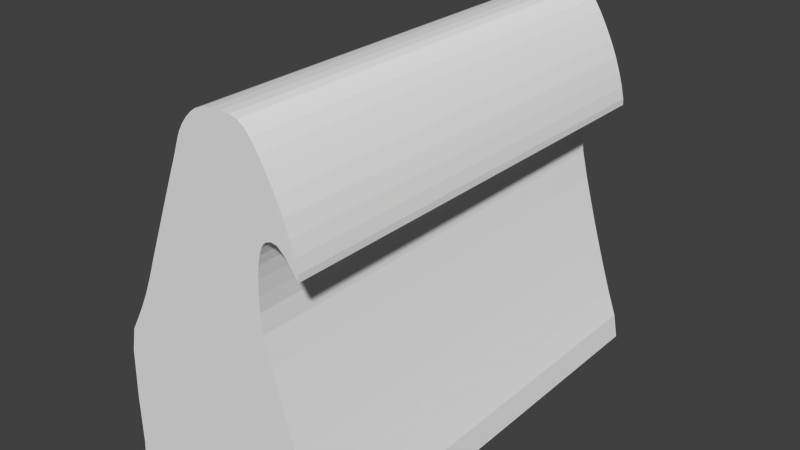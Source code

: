 # Source: golf.blend  (saved by Blender 2.76.0; exported with 4.5.12 LTS)
import bpy
from mathutils import Matrix  # noqa: F401  (used for matrix-valued properties, if any)

bpy.ops.wm.read_factory_settings(use_empty=True)
scene = bpy.context.scene
scene.name = 'Scene'

# ---- collections
col_collection_1 = bpy.data.collections.new('Collection 1'); scene.collection.children.link(col_collection_1)

# ---- materials (node trees are filled in below, after node groups)
mat_material = bpy.data.materials.new('Material')
mat_material.alpha_threshold = 0.0
mat_material.use_transparent_shadow = False
mat_material.roughness = 0.5

# ---- material node trees

# ---- world
world_world = bpy.data.worlds.new('World'); scene.world = world_world
world_world.color = (0.05088, 0.05088, 0.05088)
world_world.use_sun_shadow = False
world_world.sun_shadow_jitter_overblur = 0.0
world_world.cycles.sampling_method = 'MANUAL'
world_world.cycles.sample_map_resolution = 256

# ---- meshes
me_plane = bpy.data.meshes.new('Plane')
me_plane.from_pydata([(-5.804, -0.3448, 3.238e-08), (-6.615, 0.05124, 1.6e-08), (-7.419, 0.4571, 2.301e-08), (-8.294, 1.26, 9.626e-09), (-8.184, 3.756, 2.376e-09), (-7.849, 4.273, -8.268e-09), (-7.255, 4.371, -2.384e-08), (-6.488, 4.085, -5.792e-08), (-5.845, 3.711, -9.433e-08), (-9.143, 1.804, -1.259e-08), (-10.35, 1.806, -1.081e-08), (-11.75, 2.358, -1.247e-08), (-13.05, 1.552, -3.538e-08), (-14.25, 1.096, -7.815e-08), (-15.25, 0.7163, -9.552e-08), (-16.13, 0.4199, -8.498e-08), (-16.94, 0.1862, -7.747e-08), (-11.0, 5.036, -2.841e-08), (-9.047, 4.966, -2.252e-08), (-11.51, 4.846, -2.754e-08), (-10.19, 4.971, -2.177e-08), (-12.08, 4.732, -3.293e-08), (-4.958, -0.7301, 5.231e-08), (-4.788, -0.586, 5.544e-08), (-5.34, -0.5687, 4.419e-08), (-5.83, 0.321, 3.327e-08), (-5.778, -1.011, 3.149e-08), (-6.589, -1.006, 1.536e-08), (-6.968, 0.2231, 1.638e-08), (-6.641, 1.108, 1.663e-08), (-6.26, -0.1182, 2.146e-08), (-7.888, 0.7904, 2.454e-08), (-7.419, -1.02, 2.326e-08), (-7.419, 1.934, 2.276e-08), (-8.694, 1.665, -7.494e-09), (-8.294, -1.019, 9.626e-09), (-8.267, 3.024, 7.814e-09), (-8.099, 4.192, -8.221e-09), (-8.599, 4.656, -1.678e-08), (-7.917, 3.2, 1.305e-08), (-7.593, 4.394, -1.241e-08), (-8.196, 5.219, -2.892e-08), (-7.494, 3.741, 5.005e-09), (-6.874, 4.251, -3.99e-08), (-7.464, 4.925, -3.618e-08), (-7.047, 3.816, -1.151e-08), (-6.133, 3.896, -7.652e-08), (-6.638, 4.46, -6.572e-08), (-6.337, 3.71, -5.011e-08), (-5.592, 3.527, -1.117e-07), (-5.974, 3.96, -9.957e-08), (-5.717, 3.462, -8.908e-08), (-9.683, 1.807, -1.169e-08), (-9.149, -1.007, -1.262e-08), (-9.117, 4.0, -1.506e-08), (-11.07, 1.943, -1.08e-08), (-10.36, -1.016, -1.034e-08), (-10.31, 4.008, -1.379e-08), (-12.41, 1.87, -1.935e-08), (-11.75, -1.023, -1.186e-08), (-12.0, 4.074, -1.826e-08), (-13.66, 1.321, -5.638e-08), (-13.05, -1.014, -3.538e-08), (-13.05, 4.118, -3.538e-08), (-14.8, 0.89, -9.357e-08), (-14.25, -0.9995, -7.815e-08), (-14.25, 3.191, -7.815e-08), (-15.68, 0.5633, -9.049e-08), (-15.28, -0.9913, -9.732e-08), (-15.23, 2.424, -9.371e-08), (-16.56, 0.2921, -8.023e-08), (-16.15, -0.993, -8.733e-08), (-16.11, 1.833, -8.263e-08), (-17.3, 0.0912, -7.571e-08), (-17.35, -1.005, -8.04e-08), (-16.94, 1.378, -7.454e-08), (-11.22, 4.924, -2.705e-08), (-8.956, 5.316, -3.249e-08), (-10.73, 4.983, -2.354e-08), (-10.03, 5.314, -3.225e-08), (-7.943, 2.716, 2.619e-08), (-10.96, 5.239, -3.713e-08), (-11.82, 4.787, -2.96e-08), (-11.6, 5.071, -4.316e-08), (-7.74, 3.566, 4.831e-09), (-12.08, 4.861, -5.203e-08), (-9.564, 4.974, -2.185e-08), (-11.53, 4.112, -1.596e-08), (-12.33, 4.678, -3.688e-08), (-4.788, -1.004, 5.544e-08), (-4.533, -1.007, 6.566e-08), (-5.291, -1.013, 4.475e-08), (-5.304, -0.1571, 4.519e-08), (-6.299, 0.7692, 2.273e-08), (-6.221, -1.006, 2.019e-08), (-6.961, -1.011, 1.654e-08), (-6.974, 1.457, 1.622e-08), (-7.888, -1.025, 2.46e-08), (-7.8, 2.4, 2.862e-08), (-8.695, -1.011, -7.502e-09), (-8.67, 3.751, -9.812e-09), (-7.847, 3.413, 7.712e-09), (-8.537, 5.283, -3.209e-08), (-7.323, 3.785, 1.79e-09), (-7.862, 5.107, -2.845e-08), (-6.706, 3.802, -3.032e-08), (-7.043, 4.701, -4.948e-08), (-5.991, 3.582, -6.999e-08), (-6.274, 4.211, -8.304e-08), (-5.567, 3.42, -1.041e-07), (-5.744, 3.727, -1.107e-07), (-9.69, -1.009, -1.16e-08), (-9.649, 4.007, -1.427e-08), (-11.07, -1.022, -1.002e-08), (-11.02, 4.287, -1.493e-08), (-12.41, -1.02, -1.92e-08), (-12.55, 4.495, -2.545e-08), (-13.66, -1.007, -5.638e-08), (-13.66, 3.649, -5.638e-08), (-14.8, -0.9933, -9.402e-08), (-14.79, 2.773, -9.312e-08), (-15.71, -0.9918, -9.333e-08), (-15.65, 2.118, -8.765e-08), (-16.57, -0.9969, -8.21e-08), (-16.56, 1.581, -7.836e-08), (-17.27, -0.7367, -7.926e-08), (-17.21, 0.9667, -7.304e-08), (-9.454, 5.325, -3.194e-08), (-10.57, 5.285, -3.384e-08), (-11.78, 4.439, -2.026e-08), (-11.28, 5.169, -4.07e-08), (-11.88, 4.962, -4.633e-08), (-7.616, 3.671, 4.049e-09), (-12.22, 4.766, -5.172e-08), (-7.949, 2.958, 1.962e-08), (-5.804, -0.3448, -8.468), (-6.615, 0.05124, -8.468), (-7.419, 0.4571, -8.468), (-8.294, 1.26, -8.468), (-8.184, 3.756, -8.468), (-7.849, 4.273, -8.468), (-7.255, 4.371, -8.468), (-6.488, 4.085, -8.468), (-5.845, 3.711, -8.468), (-9.143, 1.804, -8.468), (-10.35, 1.806, -8.468), (-11.75, 2.358, -8.468), (-13.05, 1.552, -8.468), (-14.25, 1.096, -8.468), (-15.25, 0.7163, -8.468), (-16.13, 0.4199, -8.468), (-16.94, 0.1862, -8.468), (-11.0, 5.036, -8.468), (-9.047, 4.966, -8.468), (-11.51, 4.846, -8.468), (-10.19, 4.971, -8.468), (-12.08, 4.732, -8.468), (-4.958, -0.7301, -8.468), (-4.788, -0.586, -8.468), (-5.34, -0.5687, -8.468), (-5.83, 0.321, -8.468), (-5.778, -1.011, -8.468), (-6.589, -1.006, -8.468), (-6.968, 0.2231, -8.468), (-6.641, 1.108, -8.468), (-6.26, -0.1182, -8.468), (-7.888, 0.7904, -8.468), (-7.419, -1.02, -8.468), (-7.419, 1.934, -8.468), (-8.694, 1.665, -8.468), (-8.294, -1.019, -8.468), (-8.267, 3.024, -8.468), (-8.099, 4.192, -8.468), (-8.599, 4.656, -8.468), (-7.917, 3.2, -8.468), (-7.593, 4.394, -8.468), (-8.196, 5.219, -8.468), (-7.494, 3.741, -8.468), (-6.874, 4.251, -8.468), (-7.464, 4.925, -8.468), (-7.047, 3.816, -8.468), (-6.133, 3.896, -8.468), (-6.638, 4.46, -8.468), (-6.337, 3.71, -8.468), (-5.592, 3.527, -8.468), (-5.974, 3.96, -8.468), (-5.717, 3.462, -8.468), (-9.683, 1.807, -8.468), (-9.149, -1.007, -8.468), (-9.117, 4.0, -8.468), (-11.07, 1.943, -8.468), (-10.36, -1.016, -8.468), (-10.31, 4.008, -8.468), (-12.41, 1.87, -8.468), (-11.75, -1.023, -8.468), (-12.0, 4.074, -8.468), (-13.66, 1.321, -8.468), (-13.05, -1.014, -8.468), (-13.05, 4.118, -8.468), (-14.8, 0.89, -8.468), (-14.25, -0.9995, -8.468), (-14.25, 3.191, -8.468), (-15.68, 0.5633, -8.468), (-15.28, -0.9913, -8.468), (-15.23, 2.424, -8.468), (-16.56, 0.2921, -8.468), (-16.15, -0.993, -8.468), (-16.11, 1.833, -8.468), (-17.3, 0.0912, -8.468), (-17.35, -1.005, -8.468), (-16.94, 1.378, -8.468), (-11.22, 4.924, -8.468), (-8.956, 5.316, -8.468), (-10.73, 4.983, -8.468), (-10.03, 5.314, -8.468), (-7.943, 2.716, -8.468), (-10.96, 5.239, -8.468), (-11.82, 4.787, -8.468), (-11.6, 5.071, -8.468), (-7.74, 3.566, -8.468), (-12.08, 4.861, -8.468), (-9.564, 4.974, -8.468), (-11.53, 4.112, -8.468), (-12.33, 4.678, -8.468), (-4.788, -1.004, -8.468), (-4.533, -1.007, -8.468), (-5.291, -1.013, -8.468), (-5.304, -0.1571, -8.468), (-6.299, 0.7692, -8.468), (-6.221, -1.006, -8.468), (-6.961, -1.011, -8.468), (-6.974, 1.457, -8.468), (-7.888, -1.025, -8.468), (-7.8, 2.4, -8.468), (-8.695, -1.011, -8.468), (-8.67, 3.751, -8.468), (-7.847, 3.413, -8.468), (-8.537, 5.283, -8.468), (-7.323, 3.785, -8.468), (-7.862, 5.107, -8.468), (-6.706, 3.802, -8.468), (-7.043, 4.701, -8.468), (-5.991, 3.582, -8.468), (-6.274, 4.211, -8.468), (-5.567, 3.42, -8.468), (-5.744, 3.727, -8.468), (-9.69, -1.009, -8.468), (-9.649, 4.007, -8.468), (-11.07, -1.022, -8.468), (-11.02, 4.287, -8.468), (-12.41, -1.02, -8.468), (-12.55, 4.495, -8.468), (-13.66, -1.007, -8.468), (-13.66, 3.649, -8.468), (-14.8, -0.9933, -8.468), (-14.79, 2.773, -8.468), (-15.71, -0.9918, -8.468), (-15.65, 2.118, -8.468), (-16.57, -0.9969, -8.468), (-16.56, 1.581, -8.468), (-17.27, -0.7367, -8.468), (-17.21, 0.9667, -8.468), (-9.454, 5.325, -8.468), (-10.57, 5.285, -8.468), (-11.78, 4.439, -8.468), (-11.28, 5.169, -8.468), (-11.88, 4.962, -8.468), (-7.616, 3.671, -8.468), (-12.22, 4.766, -8.468), (-7.949, 2.958, -8.468)], [], [(0, 25, 93, 30), (0, 30, 94, 26), (0, 26, 91, 24), (0, 24, 92, 25), (1, 29, 96, 28), (1, 28, 95, 27), (1, 27, 94, 30), (1, 30, 93, 29), (2, 32, 95, 28), (2, 28, 96, 33), (2, 33, 98, 31), (2, 31, 97, 32), (3, 35, 97, 31), (3, 31, 98, 36), (3, 36, 100, 34), (3, 34, 99, 35), (4, 38, 100, 36), (4, 36, 98, 80), (4, 80, 134, 39), (4, 39, 101, 37), (4, 37, 102, 38), (5, 41, 102, 37), (5, 37, 101, 84), (5, 84, 132, 42), (5, 42, 103, 40), (5, 40, 104, 41), (6, 44, 104, 40), (6, 40, 103, 45), (6, 45, 105, 43), (6, 43, 106, 44), (7, 47, 106, 43), (7, 43, 105, 48), (7, 48, 107, 46), (7, 46, 108, 47), (8, 50, 108, 46), (8, 46, 107, 51), (8, 51, 109, 49), (8, 49, 110, 50), (9, 53, 99, 34), (9, 34, 100, 54), (9, 54, 112, 52), (9, 52, 111, 53), (10, 56, 111, 52), (10, 52, 112, 57), (10, 57, 114, 55), (10, 55, 113, 56), (11, 59, 113, 55), (11, 55, 114, 87), (11, 87, 129, 60), (11, 60, 116, 58), (11, 58, 115, 59), (12, 62, 115, 58), (12, 58, 116, 63), (12, 63, 118, 61), (12, 61, 117, 62), (13, 65, 117, 61), (13, 61, 118, 66), (13, 66, 120, 64), (13, 64, 119, 65), (14, 68, 119, 64), (14, 64, 120, 69), (14, 69, 122, 67), (14, 67, 121, 68), (15, 71, 121, 67), (15, 67, 122, 72), (15, 72, 124, 70), (15, 70, 123, 71), (16, 74, 123, 70), (16, 70, 124, 75), (16, 75, 126, 73), (16, 73, 125, 74), (17, 76, 114, 78), (17, 78, 128, 81), (17, 81, 130, 76), (18, 54, 100, 38), (18, 38, 102, 77), (18, 77, 127, 86), (18, 86, 112, 54), (19, 87, 114, 76), (19, 76, 130, 83), (19, 83, 131, 82), (19, 82, 129, 87), (20, 57, 112, 86), (20, 86, 127, 79), (20, 79, 128, 78), (20, 78, 114, 57), (21, 60, 129, 82), (21, 82, 131, 85), (21, 85, 133, 88), (21, 88, 116, 60), (22, 23, 92, 24), (22, 24, 91, 89), (22, 89, 90, 23), (135, 165, 228, 160), (135, 161, 229, 165), (135, 159, 226, 161), (135, 160, 227, 159), (136, 163, 231, 164), (136, 162, 230, 163), (136, 165, 229, 162), (136, 164, 228, 165), (137, 163, 230, 167), (137, 168, 231, 163), (137, 166, 233, 168), (137, 167, 232, 166), (138, 166, 232, 170), (138, 171, 233, 166), (138, 169, 235, 171), (138, 170, 234, 169), (139, 171, 235, 173), (139, 215, 233, 171), (139, 174, 269, 215), (139, 172, 236, 174), (139, 173, 237, 172), (140, 172, 237, 176), (140, 219, 236, 172), (140, 177, 267, 219), (140, 175, 238, 177), (140, 176, 239, 175), (141, 175, 239, 179), (141, 180, 238, 175), (141, 178, 240, 180), (141, 179, 241, 178), (142, 178, 241, 182), (142, 183, 240, 178), (142, 181, 242, 183), (142, 182, 243, 181), (143, 181, 243, 185), (143, 186, 242, 181), (143, 184, 244, 186), (143, 185, 245, 184), (144, 169, 234, 188), (144, 189, 235, 169), (144, 187, 247, 189), (144, 188, 246, 187), (145, 187, 246, 191), (145, 192, 247, 187), (145, 190, 249, 192), (145, 191, 248, 190), (146, 190, 248, 194), (146, 222, 249, 190), (146, 195, 264, 222), (146, 193, 251, 195), (146, 194, 250, 193), (147, 193, 250, 197), (147, 198, 251, 193), (147, 196, 253, 198), (147, 197, 252, 196), (148, 196, 252, 200), (148, 201, 253, 196), (148, 199, 255, 201), (148, 200, 254, 199), (149, 199, 254, 203), (149, 204, 255, 199), (149, 202, 257, 204), (149, 203, 256, 202), (150, 202, 256, 206), (150, 207, 257, 202), (150, 205, 259, 207), (150, 206, 258, 205), (151, 205, 258, 209), (151, 210, 259, 205), (151, 208, 261, 210), (151, 209, 260, 208), (152, 213, 249, 211), (152, 216, 263, 213), (152, 211, 265, 216), (153, 173, 235, 189), (153, 212, 237, 173), (153, 221, 262, 212), (153, 189, 247, 221), (154, 211, 249, 222), (154, 218, 265, 211), (154, 217, 266, 218), (154, 222, 264, 217), (155, 221, 247, 192), (155, 214, 262, 221), (155, 213, 263, 214), (155, 192, 249, 213), (156, 217, 264, 195), (156, 220, 266, 217), (156, 223, 268, 220), (156, 195, 251, 223), (157, 159, 227, 158), (157, 224, 226, 159), (157, 158, 225, 224), (125, 260, 209, 74), (105, 240, 183, 48), (99, 234, 170, 35), (74, 209, 258, 123), (48, 183, 242, 107), (35, 170, 232, 97), (133, 268, 223, 88), (124, 259, 210, 75), (117, 252, 197, 62), (109, 244, 184, 49), (88, 223, 251, 116), (90, 225, 158, 23), (75, 210, 261, 126), (62, 197, 250, 115), (49, 184, 245, 110), (91, 226, 224, 89), (23, 158, 227, 92), (116, 251, 198, 63), (110, 245, 185, 50), (89, 224, 225, 90), (63, 198, 253, 118), (50, 185, 243, 108), (102, 237, 212, 77), (107, 242, 186, 51), (92, 227, 160, 25), (77, 212, 262, 127), (51, 186, 244, 109), (25, 160, 228, 93), (119, 254, 200, 65), (134, 269, 174, 39), (94, 229, 161, 26), (65, 200, 252, 117), (39, 174, 236, 101), (26, 161, 226, 91), (127, 262, 214, 79), (118, 253, 201, 66), (111, 246, 188, 53), (95, 230, 162, 27), (79, 214, 263, 128), (66, 201, 255, 120), (53, 188, 234, 99), (27, 162, 229, 94), (98, 233, 215, 80), (104, 239, 176, 41), (80, 215, 269, 134), (41, 176, 237, 102), (128, 263, 216, 81), (121, 256, 203, 68), (132, 267, 177, 42), (93, 228, 164, 29), (81, 216, 265, 130), (68, 203, 254, 119), (42, 177, 238, 103), (29, 164, 231, 96), (120, 255, 204, 69), (113, 248, 191, 56), (69, 204, 257, 122), (56, 191, 246, 111), (130, 265, 218, 83), (106, 241, 179, 44), (83, 218, 266, 131), (44, 179, 239, 104), (101, 236, 219, 84), (123, 258, 206, 71), (103, 238, 180, 45), (97, 232, 167, 32), (84, 219, 267, 132), (71, 206, 256, 121), (45, 180, 240, 105), (32, 167, 230, 95), (131, 266, 220, 85), (122, 257, 207, 72), (115, 250, 194, 59), (96, 231, 168, 33), (85, 220, 268, 133), (72, 207, 259, 124), (59, 194, 248, 113), (33, 168, 233, 98), (126, 261, 208, 73), (108, 243, 182, 47), (73, 208, 260, 125), (47, 182, 241, 106)])
_uv = me_plane.uv_layers.new(name='UVMap')
_uv.uv.foreach_set('vector', [0.9546, 0.05975, 0.9236, 0.06099, 0.9027, 0.08302, 0.9441, 0.08117, 0.9546, 0.05975, 0.9441, 0.08117, 0.9854, 0.07931, 0.9856, 0.05852, 0.9546, 0.05975, 0.9856, 0.05852, 0.9857, 0.0356, 0.965, 0.03792, 0.9546, 0.05975, 0.965, 0.03792, 0.9459, 0.03623, 0.9236, 0.06099, 0.9362, 0.09783, 0.8869, 0.09908, 0.8707, 0.1148, 0.9282, 0.1144, 0.9362, 0.09783, 0.9282, 0.1144, 0.9857, 0.1141, 0.9854, 0.09659, 0.9362, 0.09783, 0.9854, 0.09659, 0.9854, 0.07931, 0.9441, 0.08117, 0.9362, 0.09783, 0.9441, 0.08117, 0.9027, 0.08302, 0.8869, 0.09908, 0.9173, 0.1356, 0.9861, 0.1356, 0.9857, 0.1141, 0.9282, 0.1144, 0.9173, 0.1356, 0.9282, 0.1144, 0.8707, 0.1148, 0.8485, 0.1357, 0.9173, 0.1356, 0.8485, 0.1357, 0.8268, 0.1536, 0.9018, 0.1577, 0.9173, 0.1356, 0.9018, 0.1577, 0.9863, 0.1576, 0.9861, 0.1356, 0.8799, 0.1768, 0.9861, 0.1767, 0.9863, 0.1576, 0.9018, 0.1577, 0.8799, 0.1768, 0.9018, 0.1577, 0.8268, 0.1536, 0.7977, 0.1755, 0.8799, 0.1768, 0.7977, 0.1755, 0.7638, 0.1945, 0.861, 0.1956, 0.8799, 0.1768, 0.861, 0.1956, 0.9857, 0.1956, 0.9861, 0.1767, 0.7636, 0.1716, 0.7216, 0.1912, 0.7638, 0.1945, 0.7977, 0.1755, 0.7636, 0.1716, 0.7977, 0.1755, 0.8268, 0.1536, 0.812, 0.1603, 0.7636, 0.1716, 0.812, 0.1603, 0.8007, 0.1606, 0.7895, 0.1591, 0.7636, 0.1716, 0.7895, 0.1591, 0.7796, 0.1558, 0.7432, 0.1677, 0.7636, 0.1716, 0.7432, 0.1677, 0.6924, 0.1883, 0.7216, 0.1912, 0.7395, 0.1559, 0.6954, 0.1722, 0.6924, 0.1883, 0.7432, 0.1677, 0.7395, 0.1559, 0.7432, 0.1677, 0.7796, 0.1558, 0.7724, 0.1508, 0.7395, 0.1559, 0.7724, 0.1508, 0.7675, 0.145, 0.7643, 0.1392, 0.7395, 0.1559, 0.7643, 0.1392, 0.7622, 0.1312, 0.7338, 0.1439, 0.7395, 0.1559, 0.7338, 0.1439, 0.7006, 0.1565, 0.6954, 0.1722, 0.7349, 0.128, 0.7091, 0.1378, 0.7006, 0.1565, 0.7338, 0.1439, 0.7349, 0.128, 0.7338, 0.1439, 0.7622, 0.1312, 0.7607, 0.1182, 0.7349, 0.128, 0.7607, 0.1182, 0.7614, 0.1022, 0.7405, 0.1101, 0.7349, 0.128, 0.7405, 0.1101, 0.7195, 0.118, 0.7091, 0.1378, 0.7482, 0.09196, 0.7307, 0.09904, 0.7195, 0.118, 0.7405, 0.1101, 0.7482, 0.09196, 0.7405, 0.1101, 0.7614, 0.1022, 0.7657, 0.08488, 0.7482, 0.09196, 0.7657, 0.08488, 0.7716, 0.06861, 0.757, 0.07527, 0.7482, 0.09196, 0.757, 0.07527, 0.7423, 0.08193, 0.7307, 0.09904, 0.7656, 0.06177, 0.754, 0.0678, 0.7423, 0.08193, 0.757, 0.07527, 0.7656, 0.06177, 0.757, 0.07527, 0.7716, 0.06861, 0.7772, 0.05573, 0.7656, 0.06177, 0.7772, 0.05573, 0.7792, 0.04867, 0.7742, 0.04986, 0.7656, 0.06177, 0.7742, 0.04986, 0.7649, 0.057, 0.754, 0.0678, 0.8545, 0.2167, 0.9856, 0.2169, 0.9857, 0.1956, 0.861, 0.1956, 0.8545, 0.2167, 0.861, 0.1956, 0.7638, 0.1945, 0.7522, 0.2155, 0.8545, 0.2167, 0.7522, 0.2155, 0.7519, 0.2405, 0.8544, 0.242, 0.8545, 0.2167, 0.8544, 0.242, 0.9856, 0.2423, 0.9856, 0.2169, 0.8545, 0.2735, 0.986, 0.2737, 0.9856, 0.2423, 0.8544, 0.242, 0.8545, 0.2735, 0.8544, 0.242, 0.7519, 0.2405, 0.7519, 0.2715, 0.8545, 0.2735, 0.7519, 0.2715, 0.7389, 0.3049, 0.8481, 0.3072, 0.8545, 0.2735, 0.8481, 0.3072, 0.9863, 0.3072, 0.986, 0.2737, 0.8288, 0.3393, 0.9863, 0.3393, 0.9863, 0.3072, 0.8481, 0.3072, 0.8288, 0.3393, 0.8481, 0.3072, 0.7389, 0.3049, 0.747, 0.3287, 0.8288, 0.3393, 0.747, 0.3287, 0.7318, 0.3407, 0.7488, 0.3511, 0.8288, 0.3393, 0.7488, 0.3511, 0.7292, 0.377, 0.8515, 0.3702, 0.8288, 0.3393, 0.8515, 0.3702, 0.9862, 0.3701, 0.9863, 0.3393, 0.8664, 0.4, 0.986, 0.4, 0.9862, 0.3701, 0.8515, 0.3702, 0.8664, 0.4, 0.8515, 0.3702, 0.7292, 0.377, 0.7468, 0.4001, 0.8664, 0.4, 0.7468, 0.4001, 0.7687, 0.429, 0.8772, 0.4289, 0.8664, 0.4, 0.8772, 0.4289, 0.9857, 0.4289, 0.986, 0.4, 0.8877, 0.4568, 0.9853, 0.4568, 0.9857, 0.4289, 0.8772, 0.4289, 0.8877, 0.4568, 0.8772, 0.4289, 0.7687, 0.429, 0.79, 0.4569, 0.8877, 0.4568, 0.79, 0.4569, 0.8095, 0.482, 0.8973, 0.4823, 0.8877, 0.4568, 0.8973, 0.4823, 0.985, 0.4825, 0.9853, 0.4568, 0.9054, 0.5038, 0.9849, 0.5048, 0.985, 0.4825, 0.8973, 0.4823, 0.9054, 0.5038, 0.8973, 0.4823, 0.8095, 0.482, 0.8258, 0.5028, 0.9054, 0.5038, 0.8258, 0.5028, 0.84, 0.5223, 0.9125, 0.5238, 0.9054, 0.5038, 0.9125, 0.5238, 0.985, 0.5253, 0.9849, 0.5048, 0.9192, 0.5449, 0.985, 0.5459, 0.985, 0.5253, 0.9125, 0.5238, 0.9192, 0.5449, 0.9125, 0.5238, 0.84, 0.5223, 0.8533, 0.5439, 0.9192, 0.5449, 0.8533, 0.5439, 0.8651, 0.565, 0.9252, 0.5652, 0.9192, 0.5449, 0.9252, 0.5652, 0.9852, 0.5655, 0.985, 0.5459, 0.9301, 0.5831, 0.9856, 0.6021, 0.9852, 0.5655, 0.9252, 0.5652, 0.9301, 0.5831, 0.9252, 0.5652, 0.8651, 0.565, 0.8746, 0.5831, 0.9301, 0.5831, 0.8746, 0.5831, 0.8937, 0.5956, 0.9345, 0.5998, 0.9301, 0.5831, 0.9345, 0.5998, 0.9731, 0.5983, 0.9856, 0.6021, 0.704, 0.3041, 0.7092, 0.3143, 0.7389, 0.3049, 0.7064, 0.2913, 0.704, 0.3041, 0.7064, 0.2913, 0.6924, 0.2838, 0.6945, 0.3022, 0.704, 0.3041, 0.6945, 0.3022, 0.6978, 0.3171, 0.7092, 0.3143, 0.7072, 0.2122, 0.7522, 0.2155, 0.7638, 0.1945, 0.7216, 0.1912, 0.7072, 0.2122, 0.7216, 0.1912, 0.6924, 0.1883, 0.6909, 0.208, 0.7072, 0.2122, 0.6909, 0.208, 0.6905, 0.2313, 0.7068, 0.2365, 0.7072, 0.2122, 0.7068, 0.2365, 0.7519, 0.2405, 0.7522, 0.2155, 0.7128, 0.3279, 0.747, 0.3287, 0.7389, 0.3049, 0.7092, 0.3143, 0.7128, 0.3279, 0.7092, 0.3143, 0.6978, 0.3171, 0.7023, 0.3321, 0.7128, 0.3279, 0.7023, 0.3321, 0.7074, 0.3453, 0.7156, 0.3423, 0.7128, 0.3279, 0.7156, 0.3423, 0.7318, 0.3407, 0.747, 0.3287, 0.707, 0.2658, 0.7519, 0.2715, 0.7519, 0.2405, 0.7068, 0.2365, 0.707, 0.2658, 0.7068, 0.2365, 0.6905, 0.2313, 0.691, 0.2584, 0.707, 0.2658, 0.691, 0.2584, 0.6924, 0.2838, 0.7064, 0.2913, 0.707, 0.2658, 0.7064, 0.2913, 0.7389, 0.3049, 0.7519, 0.2715, 0.7182, 0.3548, 0.7488, 0.3511, 0.7318, 0.3407, 0.7156, 0.3423, 0.7182, 0.3548, 0.7156, 0.3423, 0.7074, 0.3453, 0.7122, 0.3545, 0.7182, 0.3548, 0.7122, 0.3545, 0.7166, 0.3612, 0.7207, 0.3663, 0.7182, 0.3548, 0.7207, 0.3663, 0.7292, 0.377, 0.7488, 0.3511, 0.9726, 0.01998, 0.9658, 0.01199, 0.9459, 0.03623, 0.965, 0.03792, 0.9726, 0.01998, 0.965, 0.03792, 0.9857, 0.0356, 0.9853, 0.01199, 0.9726, 0.01998, 0.9853, 0.01199, 0.9855, 0.0, 0.9658, 0.01199, 0.6587, 0.5424, 0.6482, 0.521, 0.6068, 0.5191, 0.6277, 0.5411, 0.6587, 0.5424, 0.6898, 0.5436, 0.6896, 0.5228, 0.6482, 0.521, 0.6587, 0.5424, 0.6692, 0.5642, 0.6899, 0.5665, 0.6898, 0.5436, 0.6587, 0.5424, 0.6277, 0.5411, 0.65, 0.5659, 0.6692, 0.5642, 0.6403, 0.5043, 0.6323, 0.4877, 0.5748, 0.4874, 0.591, 0.5031, 0.6403, 0.5043, 0.6896, 0.5055, 0.6898, 0.488, 0.6323, 0.4877, 0.6403, 0.5043, 0.6482, 0.521, 0.6896, 0.5228, 0.6896, 0.5055, 0.6403, 0.5043, 0.591, 0.5031, 0.6068, 0.5191, 0.6482, 0.521, 0.6214, 0.4665, 0.6323, 0.4877, 0.6898, 0.488, 0.6902, 0.4665, 0.6214, 0.4665, 0.5526, 0.4665, 0.5748, 0.4874, 0.6323, 0.4877, 0.6214, 0.4665, 0.6059, 0.4445, 0.5309, 0.4486, 0.5526, 0.4665, 0.6214, 0.4665, 0.6902, 0.4665, 0.6905, 0.4445, 0.6059, 0.4445, 0.584, 0.4254, 0.6059, 0.4445, 0.6905, 0.4445, 0.6902, 0.4254, 0.584, 0.4254, 0.5018, 0.4266, 0.5309, 0.4486, 0.6059, 0.4445, 0.584, 0.4254, 0.5651, 0.4066, 0.4679, 0.4077, 0.5018, 0.4266, 0.584, 0.4254, 0.6902, 0.4254, 0.6898, 0.4066, 0.5651, 0.4066, 0.4677, 0.4305, 0.5018, 0.4266, 0.4679, 0.4077, 0.4258, 0.4109, 0.4677, 0.4305, 0.5161, 0.4418, 0.5309, 0.4486, 0.5018, 0.4266, 0.4677, 0.4305, 0.4936, 0.4431, 0.5049, 0.4415, 0.5161, 0.4418, 0.4677, 0.4305, 0.4474, 0.4345, 0.4837, 0.4463, 0.4936, 0.4431, 0.4677, 0.4305, 0.4258, 0.4109, 0.3966, 0.4139, 0.4474, 0.4345, 0.4436, 0.4462, 0.4474, 0.4345, 0.3966, 0.4139, 0.3995, 0.4299, 0.4436, 0.4462, 0.4765, 0.4513, 0.4837, 0.4463, 0.4474, 0.4345, 0.4436, 0.4462, 0.4684, 0.4629, 0.4716, 0.4572, 0.4765, 0.4513, 0.4436, 0.4462, 0.4379, 0.4582, 0.4663, 0.471, 0.4684, 0.4629, 0.4436, 0.4462, 0.3995, 0.4299, 0.4048, 0.4456, 0.4379, 0.4582, 0.439, 0.4741, 0.4379, 0.4582, 0.4048, 0.4456, 0.4132, 0.4643, 0.439, 0.4741, 0.4649, 0.4839, 0.4663, 0.471, 0.4379, 0.4582, 0.439, 0.4741, 0.4446, 0.492, 0.4655, 0.4999, 0.4649, 0.4839, 0.439, 0.4741, 0.4132, 0.4643, 0.4237, 0.4841, 0.4446, 0.492, 0.4523, 0.5102, 0.4446, 0.492, 0.4237, 0.4841, 0.4349, 0.5031, 0.4523, 0.5102, 0.4698, 0.5172, 0.4655, 0.4999, 0.4446, 0.492, 0.4523, 0.5102, 0.4611, 0.5269, 0.4758, 0.5335, 0.4698, 0.5172, 0.4523, 0.5102, 0.4349, 0.5031, 0.4465, 0.5202, 0.4611, 0.5269, 0.4697, 0.5404, 0.4611, 0.5269, 0.4465, 0.5202, 0.4581, 0.5343, 0.4697, 0.5404, 0.4814, 0.5464, 0.4758, 0.5335, 0.4611, 0.5269, 0.4697, 0.5404, 0.4783, 0.5523, 0.4833, 0.5535, 0.4814, 0.5464, 0.4697, 0.5404, 0.4581, 0.5343, 0.469, 0.5451, 0.4783, 0.5523, 0.5587, 0.3854, 0.5651, 0.4066, 0.6898, 0.4066, 0.6897, 0.3853, 0.5587, 0.3854, 0.4563, 0.3867, 0.4679, 0.4077, 0.5651, 0.4066, 0.5587, 0.3854, 0.5585, 0.3601, 0.456, 0.3616, 0.4563, 0.3867, 0.5587, 0.3854, 0.6897, 0.3853, 0.6898, 0.3598, 0.5585, 0.3601, 0.5586, 0.3287, 0.5585, 0.3601, 0.6898, 0.3598, 0.6901, 0.3285, 0.5586, 0.3287, 0.456, 0.3307, 0.456, 0.3616, 0.5585, 0.3601, 0.5586, 0.3287, 0.5523, 0.2949, 0.443, 0.2973, 0.456, 0.3307, 0.5586, 0.3287, 0.6901, 0.3285, 0.6904, 0.2949, 0.5523, 0.2949, 0.5329, 0.2628, 0.5523, 0.2949, 0.6904, 0.2949, 0.6905, 0.2629, 0.5329, 0.2628, 0.4512, 0.2735, 0.443, 0.2973, 0.5523, 0.2949, 0.5329, 0.2628, 0.453, 0.2511, 0.4359, 0.2614, 0.4512, 0.2735, 0.5329, 0.2628, 0.5556, 0.232, 0.4333, 0.2252, 0.453, 0.2511, 0.5329, 0.2628, 0.6905, 0.2629, 0.6903, 0.232, 0.5556, 0.232, 0.5705, 0.2021, 0.5556, 0.232, 0.6903, 0.232, 0.6901, 0.2021, 0.5705, 0.2021, 0.4509, 0.202, 0.4333, 0.2252, 0.5556, 0.232, 0.5705, 0.2021, 0.5813, 0.1732, 0.4728, 0.1732, 0.4509, 0.202, 0.5705, 0.2021, 0.6901, 0.2021, 0.6898, 0.1733, 0.5813, 0.1732, 0.5918, 0.1453, 0.5813, 0.1732, 0.6898, 0.1733, 0.6894, 0.1454, 0.5918, 0.1453, 0.4941, 0.1453, 0.4728, 0.1732, 0.5813, 0.1732, 0.5918, 0.1453, 0.6014, 0.1199, 0.5136, 0.1201, 0.4941, 0.1453, 0.5918, 0.1453, 0.6894, 0.1454, 0.6891, 0.1197, 0.6014, 0.1199, 0.6095, 0.09836, 0.6014, 0.1199, 0.6891, 0.1197, 0.6891, 0.09738, 0.6095, 0.09836, 0.5299, 0.09935, 0.5136, 0.1201, 0.6014, 0.1199, 0.6095, 0.09836, 0.6166, 0.07831, 0.5442, 0.07981, 0.5299, 0.09935, 0.6095, 0.09836, 0.6891, 0.09738, 0.6891, 0.07681, 0.6166, 0.07831, 0.6233, 0.05724, 0.6166, 0.07831, 0.6891, 0.07681, 0.6892, 0.05625, 0.6233, 0.05724, 0.5575, 0.05823, 0.5442, 0.07981, 0.6166, 0.07831, 0.6233, 0.05724, 0.6293, 0.03689, 0.5692, 0.03712, 0.5575, 0.05823, 0.6233, 0.05724, 0.6892, 0.05625, 0.6894, 0.03667, 0.6293, 0.03689, 0.6342, 0.01902, 0.6293, 0.03689, 0.6894, 0.03667, 0.6898, 0.0, 0.6342, 0.01902, 0.5787, 0.01899, 0.5692, 0.03712, 0.6293, 0.03689, 0.6342, 0.01902, 0.6387, 0.002371, 0.5979, 0.006515, 0.5787, 0.01899, 0.6342, 0.01902, 0.6898, 0.0, 0.6772, 0.00383, 0.6387, 0.002371, 0.4081, 0.298, 0.4106, 0.3108, 0.443, 0.2973, 0.4133, 0.2878, 0.4081, 0.298, 0.3987, 0.3, 0.3965, 0.3184, 0.4106, 0.3108, 0.4081, 0.298, 0.4133, 0.2878, 0.4019, 0.285, 0.3987, 0.3, 0.4113, 0.3899, 0.4258, 0.4109, 0.4679, 0.4077, 0.4563, 0.3867, 0.4113, 0.3899, 0.395, 0.3942, 0.3966, 0.4139, 0.4258, 0.4109, 0.4113, 0.3899, 0.411, 0.3656, 0.3946, 0.3708, 0.395, 0.3942, 0.4113, 0.3899, 0.4563, 0.3867, 0.456, 0.3616, 0.411, 0.3656, 0.4169, 0.2742, 0.4133, 0.2878, 0.443, 0.2973, 0.4512, 0.2735, 0.4169, 0.2742, 0.4065, 0.27, 0.4019, 0.285, 0.4133, 0.2878, 0.4169, 0.2742, 0.4197, 0.2598, 0.4116, 0.2569, 0.4065, 0.27, 0.4169, 0.2742, 0.4512, 0.2735, 0.4359, 0.2614, 0.4197, 0.2598, 0.4111, 0.3363, 0.411, 0.3656, 0.456, 0.3616, 0.456, 0.3307, 0.4111, 0.3363, 0.3951, 0.3437, 0.3946, 0.3708, 0.411, 0.3656, 0.4111, 0.3363, 0.4106, 0.3108, 0.3965, 0.3184, 0.3951, 0.3437, 0.4111, 0.3363, 0.456, 0.3307, 0.443, 0.2973, 0.4106, 0.3108, 0.4223, 0.2473, 0.4197, 0.2598, 0.4359, 0.2614, 0.453, 0.2511, 0.4223, 0.2473, 0.4163, 0.2476, 0.4116, 0.2569, 0.4197, 0.2598, 0.4223, 0.2473, 0.4248, 0.2358, 0.4207, 0.241, 0.4163, 0.2476, 0.4223, 0.2473, 0.453, 0.2511, 0.4333, 0.2252, 0.4248, 0.2358, 0.6767, 0.5822, 0.6692, 0.5642, 0.65, 0.5659, 0.67, 0.5901, 0.6767, 0.5822, 0.6895, 0.5901, 0.6899, 0.5665, 0.6692, 0.5642, 0.6767, 0.5822, 0.67, 0.5901, 0.6896, 0.6021, 0.6895, 0.5901, 0.7534, 1.0, 0.7534, 0.6021, 0.7404, 0.6021, 0.7404, 1.0, 0.895, 0.6021, 0.895, 1.0, 0.9123, 1.0, 0.9123, 0.6021, 0.3946, 0.4064, 4.444e-08, 0.4064, 4.444e-08, 0.4252, 0.3946, 0.4252, 0.3946, 8.962e-08, 4.444e-08, 0.0, 8.888e-08, 0.03664, 0.3946, 0.03664, 0.9123, 0.6021, 0.9123, 1.0, 0.9286, 1.0, 0.9286, 0.6021, 0.3946, 0.4252, 4.444e-08, 0.4252, 4.444e-08, 0.4443, 0.3946, 0.4443, 0.7346, 1.0, 0.7346, 0.6021, 0.7294, 0.6021, 0.7294, 1.0, 0.9845, 0.6021, 0.9845, 1.0, 1.0, 1.0, 1.0, 0.6021, 0.3946, 0.1732, 0.0, 0.1732, 0.0, 0.2021, 0.3946, 0.2021, 0.9908, 0.3979, 0.9908, 0.0, 0.9863, 4.481e-08, 0.9863, 0.3979, 0.7294, 1.0, 0.7294, 0.6021, 0.7187, 0.6021, 0.7187, 1.0, 0.3946, 0.6021, 0.3946, 1.0, 0.4105, 1.0, 0.4105, 0.6021, 0.8528, 1.0, 0.8528, 0.6021, 0.8313, 0.6021, 0.8313, 1.0, 0.3946, 0.2021, 0.0, 0.2021, 0.0, 0.2319, 0.3946, 0.2319, 0.3084, 0.9997, 0.3084, 0.6019, 0.2995, 0.6019, 0.2995, 0.9997, 0.3946, 0.5663, 4.444e-08, 0.5663, 0.0, 0.5899, 0.3946, 0.5899, 0.4105, 0.6021, 0.4105, 1.0, 0.4383, 1.0, 0.4383, 0.6021, 0.7187, 1.0, 0.7187, 0.6021, 0.6963, 0.6021, 0.6963, 1.0, 0.2995, 0.9997, 0.2995, 0.6019, 0.2867, 0.6019, 0.2867, 0.9997, 0.3946, 0.5899, 0.0, 0.5899, 4.444e-08, 0.6019, 0.3946, 0.6019, 0.6963, 1.0, 0.6963, 0.6021, 0.6684, 0.6021, 0.6684, 1.0, 0.2867, 0.9997, 0.2867, 0.6019, 0.2705, 0.6019, 0.2705, 0.9997, 0.1567, 0.9997, 0.1567, 0.6019, 0.1373, 0.6019, 0.1373, 0.9997, 0.9286, 0.6021, 0.9286, 1.0, 0.9415, 1.0, 0.9415, 0.6021, 0.4383, 0.6021, 0.4383, 1.0, 0.4671, 1.0, 0.4671, 0.6021, 0.1373, 0.9997, 0.1373, 0.6019, 0.1146, 0.6019, 0.1146, 0.9997, 0.9415, 0.6021, 0.9415, 1.0, 0.9486, 1.0, 0.9486, 0.6021, 0.4671, 0.6021, 0.4671, 1.0, 0.4929, 1.0, 0.4929, 0.6021, 0.3946, 0.1196, 4.444e-08, 0.1196, 0.0, 0.1453, 0.3946, 0.1453, 0.3447, 0.9997, 0.3447, 0.6019, 0.3334, 0.6019, 0.3334, 0.9997, 0.3946, 0.5226, 4.444e-08, 0.5226, 0.0, 0.5434, 0.3946, 0.5434, 0.3946, 0.1453, 0.0, 0.1453, 0.0, 0.1732, 0.3946, 0.1732, 0.3334, 0.9997, 0.3334, 0.6019, 0.323, 0.6019, 0.323, 0.9997, 0.3946, 0.5434, 0.0, 0.5434, 4.444e-08, 0.5663, 0.3946, 0.5663, 0.1146, 0.9997, 0.1146, 0.6019, 0.08853, 0.6019, 0.08853, 0.9997, 0.6684, 1.0, 0.6684, 0.6021, 0.6413, 0.6021, 0.6413, 1.0, 0.3946, 0.3596, 4.444e-08, 0.3596, 4.444e-08, 0.3851, 0.3946, 0.3851, 0.3946, 0.4878, 4.444e-08, 0.4878, 4.444e-08, 0.5053, 0.3946, 0.5053, 0.08853, 0.9997, 0.08853, 0.6019, 0.06425, 0.6019, 0.06425, 0.9997, 0.6413, 1.0, 0.6413, 0.6021, 0.6166, 0.6021, 0.6166, 1.0, 0.3946, 0.3851, 4.444e-08, 0.3851, 4.444e-08, 0.4064, 0.3946, 0.4064, 0.3946, 0.5053, 4.444e-08, 0.5053, 4.444e-08, 0.5226, 0.3946, 0.5226, 0.3678, 0.9997, 0.3678, 0.6019, 0.3554, 0.6019, 0.3554, 0.9997, 0.1892, 0.9997, 0.1892, 0.6019, 0.1729, 0.6019, 0.1729, 0.9997, 0.3554, 0.9997, 0.3554, 0.6019, 0.3447, 0.6019, 0.3447, 0.9997, 0.1729, 0.9997, 0.1729, 0.6019, 0.1567, 0.6019, 0.1567, 0.9997, 0.06425, 0.9997, 0.06425, 0.6019, 0.0469, 0.6019, 0.0469, 0.9997, 0.3946, 0.07676, 0.0, 0.07676, 0.0, 0.09731, 0.3946, 0.09731, 0.8528, 0.6021, 0.8528, 1.0, 0.8584, 1.0, 0.8584, 0.6021, 0.4929, 0.6021, 0.4929, 1.0, 0.5119, 1.0, 0.5119, 0.6021, 0.0469, 0.9997, 0.0469, 0.6019, 0.03314, 0.6019, 0.03314, 0.9997, 0.3946, 0.09731, 0.0, 0.09731, 4.444e-08, 0.1196, 0.3946, 0.1196, 0.8584, 0.6021, 0.8584, 1.0, 0.8663, 1.0, 0.8663, 0.6021, 0.5119, 0.6021, 0.5119, 1.0, 0.5306, 1.0, 0.5306, 0.6021, 0.6166, 1.0, 0.6166, 0.6021, 0.596, 0.6021, 0.596, 1.0, 0.3946, 0.2948, 0.0, 0.2948, 4.444e-08, 0.3283, 0.3946, 0.3283, 0.596, 1.0, 0.596, 0.6021, 0.5777, 0.6021, 0.5777, 1.0, 0.3946, 0.3283, 4.444e-08, 0.3283, 4.444e-08, 0.3596, 0.3946, 0.3596, 0.03314, 0.9997, 0.03314, 0.6019, 0.01959, 0.6019, 0.01959, 0.9997, 0.2306, 0.9997, 0.2306, 0.6019, 0.2092, 0.6019, 0.2092, 0.9997, 0.01959, 0.9997, 0.01959, 0.6019, 0.007975, 0.6019, 0.007975, 0.9997, 0.2092, 0.9997, 0.2092, 0.6019, 0.1892, 0.6019, 0.1892, 0.9997, 0.323, 0.9997, 0.323, 0.6019, 0.3148, 0.6019, 0.3148, 0.9997, 0.3946, 0.03664, 8.888e-08, 0.03664, 0.0, 0.05621, 0.3946, 0.05621, 0.8663, 0.6021, 0.8663, 1.0, 0.8791, 1.0, 0.8791, 0.6021, 0.3946, 0.4443, 4.444e-08, 0.4443, 4.444e-08, 0.4663, 0.3946, 0.4663, 0.3148, 0.9997, 0.3148, 0.6019, 0.3084, 0.6019, 0.3084, 0.9997, 0.3946, 0.05621, 0.0, 0.05621, 0.0, 0.07676, 0.3946, 0.07676, 0.8791, 0.6021, 0.8791, 1.0, 0.895, 1.0, 0.895, 0.6021, 0.3946, 0.4663, 4.444e-08, 0.4663, 4.444e-08, 0.4878, 0.3946, 0.4878, 0.007975, 0.9997, 0.007975, 0.6019, 0.0, 0.6019, 8.888e-08, 0.9997, 0.9486, 0.6021, 0.9486, 1.0, 0.9666, 1.0, 0.9666, 0.6021, 0.3946, 0.2319, 0.0, 0.2319, 0.0, 0.2628, 0.3946, 0.2628, 0.5306, 0.6021, 0.5306, 1.0, 0.5556, 1.0, 0.5556, 0.6021, 0.7404, 1.0, 0.7404, 0.6021, 0.7346, 0.6021, 0.7346, 1.0, 0.9666, 0.6021, 0.9666, 1.0, 0.9845, 1.0, 0.9845, 0.6021, 0.3946, 0.2628, 0.0, 0.2628, 0.0, 0.2948, 0.3946, 0.2948, 0.5556, 0.6021, 0.5556, 1.0, 0.5777, 1.0, 0.5777, 0.6021, 0.8313, 1.0, 0.8313, 0.6021, 0.7906, 0.6021, 0.7906, 1.0, 0.2705, 0.9997, 0.2705, 0.6019, 0.2514, 0.6019, 0.2514, 0.9997, 0.7906, 1.0, 0.7906, 0.6021, 0.7534, 0.6021, 0.7534, 1.0, 0.2514, 0.9997, 0.2514, 0.6019, 0.2306, 0.6019, 0.2306, 0.9997])
me_plane.materials.append(None)
me_plane.use_remesh_preserve_volume = False
me_plane.use_remesh_preserve_attributes = False
me_plane.use_mirror_vertex_groups = False
me_plane.update()

# ---- objects
ob_plane = bpy.data.objects.new('Plane', me_plane)

# ---- transforms, parenting, visibility, modifiers, constraints
ob_plane.location = (0.03632, 0.0, -2.228)
ob_plane.rotation_euler = (1.571, 0.0, 0.0)
ob_plane.scale = (0.2905, 0.9558, 0.8668)
ob_plane.lineart.crease_threshold = 0.0
ob_plane.material_slots[0].link = 'OBJECT'; ob_plane.material_slots[0].material = mat_material

# ---- collection membership
col_collection_1.objects.link(ob_plane)

# ---- scene / render settings (as saved in the file)
scene.frame_start = 1; scene.frame_end = 250; scene.frame_set(1)
scene.render.engine = 'BLENDER_EEVEE_NEXT'
scene.render.resolution_percentage = 50
scene.render.dither_intensity = 0.0
scene.cycles.use_denoising = False
scene.cycles.samples = 10
scene.cycles.sampling_pattern = 'TABULATED_SOBOL'
scene.cycles.light_sampling_threshold = 0.0
scene.cycles.use_adaptive_sampling = False
scene.cycles.use_light_tree = False
scene.cycles.blur_glossy = 0.0
scene.cycles.pixel_filter_type = 'GAUSSIAN'
scene.cycles.sample_clamp_indirect = 0.0
scene.view_settings.view_transform = 'Standard'
bpy.context.view_layer.update()

# ---- added for rendering (the .blend has no active camera and no usable light): camera, sun
cam_auto = bpy.data.cameras.new('AutoCamera')
cam_auto.lens = 50.0
cam_auto.sensor_width = 36.0
cam_auto.clip_end = 1000.0
ob_auto_camera = bpy.data.objects.new('AutoCamera', cam_auto)
scene.collection.objects.link(ob_auto_camera)
ob_auto_camera.location = (6.3198, -7.68371, 7.39661)
ob_auto_camera.rotation_euler = (1.09748, -7.21219e-08, 0.694738)
scene.camera = ob_auto_camera
light_auto_sun = bpy.data.lights.new('AutoSun', 'SUN')
light_auto_sun.energy = 3.0
light_auto_sun.angle = 0.0523599
ob_auto_sun = bpy.data.objects.new('AutoSun', light_auto_sun)
scene.collection.objects.link(ob_auto_sun)
ob_auto_sun.rotation_euler = (0.872665, 0.174533, 0.523599)
bpy.context.view_layer.update()
